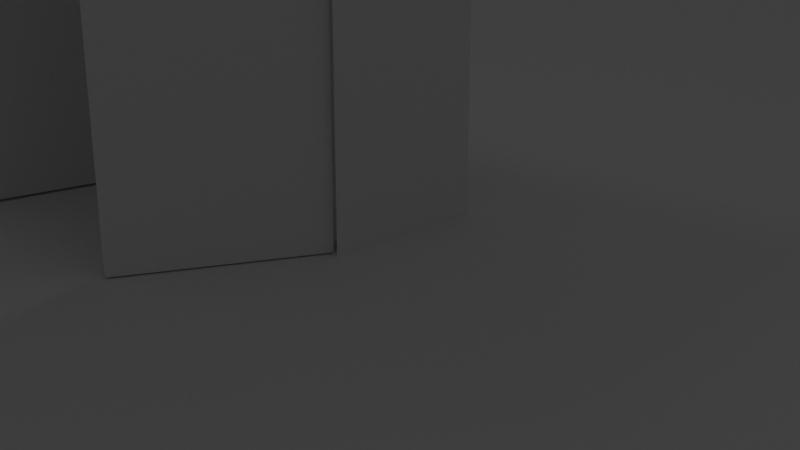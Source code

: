 # Source: FirstProject_BasicWardrode.blend  (saved by Blender 3.2.14; exported with 4.5.12 LTS)
import bpy
from mathutils import Matrix  # noqa: F401  (used for matrix-valued properties, if any)

bpy.ops.wm.read_factory_settings(use_empty=True)
scene = bpy.context.scene
scene.name = 'Scene'

# ---- node groups
ng_auto_smooth = bpy.data.node_groups.new('Auto Smooth', 'GeometryNodeTree')
_s = ng_auto_smooth.interface.new_socket(name='Geometry', in_out='OUTPUT', socket_type='NodeSocketGeometry')
_s = ng_auto_smooth.interface.new_socket(name='Geometry', in_out='INPUT', socket_type='NodeSocketGeometry')
_s = ng_auto_smooth.interface.new_socket(name='Angle', in_out='INPUT', socket_type='NodeSocketFloat')
_s.subtype = 'ANGLE'
_s.min_value = 0.0
_s.max_value = 3.142
ng_auto_smooth.is_modifier = True
_N = ng_auto_smooth.nodes; _L = ng_auto_smooth.links
n0 = _N.new('NodeGroupOutput'); n0.name = 'Group Output'; n0.location = (480, -100)
n1 = _N.new('NodeGroupInput'); n1.name = 'Group Input'; n1.location = (-420, -300)
n2 = _N.new('NodeGroupInput'); n2.name = 'Group Input.001'; n2.location = (-60, -100)
n3 = _N.new('GeometryNodeSetShadeSmooth'); n3.name = 'Set Shade Smooth'; n3.location = (120, -100)
n3.domain = 'EDGE'
n4 = _N.new('GeometryNodeSetShadeSmooth'); n4.name = 'Set Shade Smooth.001'; n4.location = (300, -100)
n5 = _N.new('GeometryNodeInputMeshEdgeAngle'); n5.name = 'Edge Angle'; n5.location = (-420, -220)
n6 = _N.new('GeometryNodeInputEdgeSmooth'); n6.name = 'Is Edge Smooth'; n6.location = (-60, -160)
n7 = _N.new('GeometryNodeInputShadeSmooth'); n7.name = 'Is Face Smooth'; n7.location = (-240, -340)
n8 = _N.new('FunctionNodeBooleanMath'); n8.name = 'Boolean Math'; n8.location = (-60, -220)
n9 = _N.new('FunctionNodeCompare'); n9.name = 'Compare'; n9.location = (-240, -180)
n9.operation = 'LESS_EQUAL'
_L.new(n5.outputs[0], n9.inputs[0])
_L.new(n4.outputs[0], n0.inputs[0])
_L.new(n1.outputs[1], n9.inputs[1])
_L.new(n9.outputs[0], n8.inputs[0])
_L.new(n7.outputs[0], n8.inputs[1])
_L.new(n2.outputs[0], n3.inputs[0])
_L.new(n6.outputs[0], n3.inputs[1])
_L.new(n3.outputs[0], n4.inputs[0])
_L.new(n8.outputs[0], n3.inputs[2])
n0.is_active_output = True

# ---- world
world_world = bpy.data.worlds.new('World'); scene.world = world_world
world_world.use_nodes = True; world_world.node_tree.nodes.clear()
_N = world_world.node_tree.nodes; _L = world_world.node_tree.links
n0 = _N.new('ShaderNodeOutputWorld'); n0.name = 'World Output'; n0.location = (300, 300)
n1 = _N.new('ShaderNodeBackground'); n1.name = 'Background'; n1.location = (10, 300)
n1.inputs[0].default_value = (0.05088, 0.05088, 0.05088, 1.0)
_L.new(n1.outputs[0], n0.inputs[0])
n0.is_active_output = True
world_world.color = (0.05088, 0.05088, 0.05088)
world_world.use_sun_shadow = False
world_world.sun_shadow_jitter_overblur = 0.0

# ---- cameras
cam_camera_003 = bpy.data.cameras.new('Camera.003')

# ---- lights
light_point_003 = bpy.data.lights.new('Point.003', 'POINT')
light_point_003.transmission_factor = 0.0
light_point_003.shadow_soft_size = 0.25
light_point_003.shadow_maximum_resolution = 0.006
light_point_003.use_absolute_resolution = True

# ---- meshes
me_cube_052 = bpy.data.meshes.new('Cube.052')
me_cube_052.from_pydata([(-0.9718, 0.007305, -1.954), (-0.9718, 0.007305, 1.954), (-1.317, 0.6197, -2.217), (-1.317, 0.6197, 2.217), (0.9718, 0.007305, -1.954), (0.9718, 0.007305, 1.954), (1.317, 0.6197, -2.217), (1.317, 0.6197, 2.217), (-1.317, -0.6197, -2.217), (-1.317, -0.6197, 2.217), (1.317, -0.6197, 2.217), (1.317, -0.6197, -2.217), (-1.317, -0.6197, -2.217), (-1.317, -0.6197, 2.217), (1.317, -0.6197, 2.217), (1.317, -0.6197, -2.217)], [], [(8, 9, 3, 2), (2, 3, 7, 6), (6, 7, 10, 11), (4, 5, 1, 0), (2, 6, 11, 8), (7, 3, 9, 10), (12, 13, 9, 8), (14, 15, 11, 10), (15, 12, 8, 11), (13, 14, 10, 9), (0, 1, 13, 12), (5, 4, 15, 14), (4, 0, 12, 15), (1, 5, 14, 13)])
me_cube_052.polygons.foreach_set('use_smooth', [True] * 14)
_uv = me_cube_052.uv_layers.new(name='UVMap')
_uv.uv.foreach_set('vector', [0.375, 0.0, 0.625, 0.0, 0.625, 0.25, 0.375, 0.25, 0.375, 0.25, 0.625, 0.25, 0.625, 0.5, 0.375, 0.5, 0.375, 0.5, 0.625, 0.5, 0.625, 0.75, 0.375, 0.75, 0.3898, 0.7828, 0.6102, 0.7828, 0.6102, 0.9672, 0.3898, 0.9672, 0.125, 0.5, 0.375, 0.5, 0.375, 0.75, 0.125, 0.75, 0.625, 0.5, 0.875, 0.5, 0.875, 0.75, 0.625, 0.75, 0.0, 0.0, 0.0, 0.0, 0.0, 0.0, 0.0, 0.0, 0.0, 0.0, 0.0, 0.0, 0.0, 0.0, 0.0, 0.0, 0.375, 0.75, 0.375, 1.0, 0.375, 1.0, 0.375, 0.75, 0.625, 1.0, 0.625, 0.75, 0.625, 0.75, 0.625, 1.0, 0.3898, 0.9672, 0.6102, 0.9672, 0.625, 1.0, 0.375, 1.0, 0.6102, 0.7828, 0.3898, 0.7828, 0.375, 0.75, 0.625, 0.75, 0.3898, 0.7828, 0.3898, 0.9672, 0.375, 1.0, 0.375, 0.75, 0.6102, 0.9672, 0.6102, 0.7828, 0.625, 0.75, 0.625, 1.0])
me_cube_052.update()
me_cube_053 = bpy.data.meshes.new('Cube.053')
me_cube_053.from_pydata([(0.9684, 0.1502, 0.01732), (0.9684, 0.03731, 0.01732), (-0.01721, 0.1502, 0.01732), (-0.01721, 0.03731, 0.01732), (0.9684, 0.1502, 4.032), (0.9684, 0.1502, 0.01732), (0.9684, 0.03731, 4.032), (0.9684, 0.03731, 0.01732), (-0.01721, 0.1502, 4.032), (-0.01721, 0.1502, 0.01732), (-0.01721, 0.03731, 4.032), (-0.01721, 0.03731, 0.01732)], [], [(3, 1, 0, 2), (4, 5, 7, 6), (6, 7, 11, 10), (10, 11, 9, 8), (8, 9, 5, 4), (6, 10, 8, 4)])
me_cube_053.polygons.foreach_set('use_smooth', [True] * 6)
_uv = me_cube_053.uv_layers.new(name='UVMap')
_uv.uv.foreach_set('vector', [0.625, 0.5, 0.875, 0.5, 0.875, 0.75, 0.625, 0.75, 0.375, 0.0, 0.625, 0.0, 0.625, 0.25, 0.375, 0.25, 0.375, 0.25, 0.625, 0.25, 0.625, 0.5, 0.375, 0.5, 0.375, 0.5, 0.625, 0.5, 0.625, 0.75, 0.375, 0.75, 0.375, 0.75, 0.625, 0.75, 0.625, 1.0, 0.375, 1.0, 0.125, 0.5, 0.375, 0.5, 0.375, 0.75, 0.125, 0.75])
me_cube_053.update()
me_cube_054 = bpy.data.meshes.new('Cube.054')
me_cube_054.from_pydata([(0.01695, 0.1423, 4.023), (0.01695, 0.1423, 0.00866), (0.01695, 0.0294, 4.023), (0.01695, 0.0294, 0.00866), (-0.9687, 0.1423, 4.023), (-0.9687, 0.1423, 0.00866), (-0.9687, 0.0294, 4.023), (-0.9687, 0.0294, 0.00866)], [], [(0, 1, 3, 2), (2, 3, 7, 6), (6, 7, 5, 4), (4, 5, 1, 0), (2, 6, 4, 0), (7, 3, 1, 5)])
me_cube_054.polygons.foreach_set('use_smooth', [True] * 6)
_uv = me_cube_054.uv_layers.new(name='UVMap')
_uv.uv.foreach_set('vector', [0.375, 0.0, 0.625, 0.0, 0.625, 0.25, 0.375, 0.25, 0.375, 0.25, 0.625, 0.25, 0.625, 0.5, 0.375, 0.5, 0.375, 0.5, 0.625, 0.5, 0.625, 0.75, 0.375, 0.75, 0.375, 0.75, 0.625, 0.75, 0.625, 1.0, 0.375, 1.0, 0.125, 0.5, 0.375, 0.5, 0.375, 0.75, 0.125, 0.75, 0.625, 0.5, 0.875, 0.5, 0.875, 0.75, 0.625, 0.75])
me_cube_054.update()
me_plane_005 = bpy.data.meshes.new('Plane.005')
me_plane_005.from_pydata([(-1.0, -1.0, 0.0), (1.0, -1.0, 0.0), (-1.0, 1.0, 0.0), (1.0, 1.0, 0.0)], [], [(0, 1, 3, 2)])
_uv = me_plane_005.uv_layers.new(name='UVMap')
_uv.uv.foreach_set('vector', [0.0, 0.0, 1.0, 0.0, 1.0, 1.0, 0.0, 1.0])
me_plane_005.update()

# ---- objects
ob_point = bpy.data.objects.new('Point', light_point_003)
ob_camera = bpy.data.objects.new('Camera', cam_camera_003)
ob_wardrobe = bpy.data.objects.new('Wardrobe', me_cube_052)
ob_cube = bpy.data.objects.new('Cube', me_cube_053)
ob_cube_001 = bpy.data.objects.new('Cube.001', me_cube_054)
ob_plane = bpy.data.objects.new('Plane', me_plane_005)

# ---- transforms, parenting, visibility, modifiers, constraints
ob_point.location = (0.0, 0.0, 6.73)
ob_camera.location = (6.089, -5.036, 2.354)
ob_camera.rotation_euler = (1.249, 9.523e-07, 0.764)
ob_wardrobe.location = (0.0, 0.0, 2.2)
_m = ob_wardrobe.modifiers.new('Auto Smooth', 'NODES')
_m.node_group = ng_auto_smooth
_gi = [s.identifier for s in ng_auto_smooth.interface.items_tree if s.item_type == 'SOCKET' and s.in_out == 'INPUT']
_m[_gi[1]] = 0.8622  # Angle
ob_cube.location = (-1.267, -0.6357, -0.01558)
ob_cube.rotation_euler = (0.0, -0.0, -1.738)
ob_cube.scale = (1.41, 1.0, 1.087)
_m = ob_cube.modifiers.new('Auto Smooth', 'NODES')
_m.node_group = ng_auto_smooth
_gi = [s.identifier for s in ng_auto_smooth.interface.items_tree if s.item_type == 'SOCKET' and s.in_out == 'INPUT']
_m[_gi[1]] = 0.6004  # Angle
ob_cube_001.location = (1.282, -0.6357, -0.01558)
ob_cube_001.rotation_euler = (0.0, -0.0, 1.087)
ob_cube_001.scale = (1.41, 1.0, 1.087)
_m = ob_cube_001.modifiers.new('Auto Smooth', 'NODES')
_m.node_group = ng_auto_smooth
_gi = [s.identifier for s in ng_auto_smooth.interface.items_tree if s.item_type == 'SOCKET' and s.in_out == 'INPUT']
_m[_gi[1]] = 0.5236  # Angle
ob_plane.location = (-0.8378, -0.6357, -0.01558)
ob_plane.scale = (14.88, 14.88, 14.88)

# ---- collection membership
scene.collection.objects.link(ob_point)
scene.collection.objects.link(ob_camera)
scene.collection.objects.link(ob_wardrobe)
scene.collection.objects.link(ob_cube)
scene.collection.objects.link(ob_cube_001)
scene.collection.objects.link(ob_plane)

# ---- scene / render settings (as saved in the file)
scene.camera = ob_camera
scene.frame_start = 1; scene.frame_end = 250; scene.frame_set(1)
scene.render.engine = 'BLENDER_EEVEE_NEXT'
scene.cycles.sampling_pattern = 'TABULATED_SOBOL'
scene.cycles.use_light_tree = False
scene.view_settings.view_transform = 'Filmic'
bpy.context.view_layer.update()
